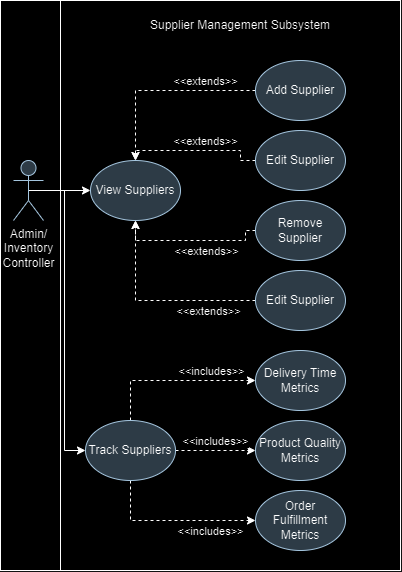

The diagram above was exported from draw.io. Its source (the exported page's mxGraphModel, read from the mxfile embedded in the PNG):
<mxGraphModel dx="1100" dy="533" grid="1" gridSize="10" guides="1" tooltips="1" connect="1" arrows="1" fold="1" page="1" pageScale="1" pageWidth="850" pageHeight="1100" math="0" shadow="0">
  <root>
    <mxCell id="0" />
    <mxCell id="1" parent="0" />
    <mxCell id="2" value="" style="rounded=0;whiteSpace=wrap;html=1;fillColor=#FFFFFF;" vertex="1" parent="1">
      <mxGeometry x="180" y="3710" width="400" height="570" as="geometry" />
    </mxCell>
    <mxCell id="3" value="" style="rounded=0;whiteSpace=wrap;html=1;movable=1;resizable=1;rotatable=1;deletable=1;editable=1;locked=0;connectable=1;" vertex="1" parent="1">
      <mxGeometry x="240" y="3710" width="340" height="570" as="geometry" />
    </mxCell>
    <mxCell id="4" style="edgeStyle=orthogonalEdgeStyle;rounded=0;orthogonalLoop=1;jettySize=auto;html=1;exitX=0.5;exitY=0.5;exitDx=0;exitDy=0;exitPerimeter=0;entryX=0;entryY=0.5;entryDx=0;entryDy=0;" edge="1" source="6" target="8" parent="1">
      <mxGeometry relative="1" as="geometry" />
    </mxCell>
    <mxCell id="5" style="edgeStyle=orthogonalEdgeStyle;rounded=0;orthogonalLoop=1;jettySize=auto;html=1;exitX=0.5;exitY=0.5;exitDx=0;exitDy=0;exitPerimeter=0;entryX=0;entryY=0.5;entryDx=0;entryDy=0;" edge="1" source="6" target="27" parent="1">
      <mxGeometry relative="1" as="geometry" />
    </mxCell>
    <mxCell id="6" value="Admin/&lt;div&gt;Inventory&lt;/div&gt;&lt;div&gt;Controller&lt;/div&gt;" style="shape=umlActor;verticalLabelPosition=bottom;verticalAlign=top;html=1;outlineConnect=0;fillColor=#bac8d3;strokeColor=#23445d;" vertex="1" parent="1">
      <mxGeometry x="193" y="3870" width="30" height="60" as="geometry" />
    </mxCell>
    <mxCell id="7" value="Supplier Management Subsystem" style="text;html=1;align=center;verticalAlign=middle;whiteSpace=wrap;rounded=0;" vertex="1" parent="1">
      <mxGeometry x="290" y="3720" width="260" height="30" as="geometry" />
    </mxCell>
    <mxCell id="8" value="View Suppliers" style="ellipse;whiteSpace=wrap;html=1;fillColor=#bac8d3;strokeColor=#23445d;" vertex="1" parent="1">
      <mxGeometry x="270" y="3870" width="90" height="60" as="geometry" />
    </mxCell>
    <mxCell id="9" style="edgeStyle=orthogonalEdgeStyle;rounded=0;orthogonalLoop=1;jettySize=auto;html=1;entryX=0.5;entryY=0;entryDx=0;entryDy=0;dashed=1;" edge="1" source="11" target="8" parent="1">
      <mxGeometry relative="1" as="geometry" />
    </mxCell>
    <mxCell id="10" value="&amp;lt;&amp;lt;extends&amp;gt;&amp;gt;" style="edgeLabel;html=1;align=center;verticalAlign=middle;resizable=0;points=[];" vertex="1" connectable="0" parent="9">
      <mxGeometry x="-0.3544" relative="1" as="geometry">
        <mxPoint x="11" y="-10" as="offset" />
      </mxGeometry>
    </mxCell>
    <mxCell id="11" value="Add Supplier" style="ellipse;whiteSpace=wrap;html=1;fillColor=#bac8d3;strokeColor=#23445d;" vertex="1" parent="1">
      <mxGeometry x="435" y="3770" width="90" height="60" as="geometry" />
    </mxCell>
    <mxCell id="12" style="edgeStyle=orthogonalEdgeStyle;rounded=0;orthogonalLoop=1;jettySize=auto;html=1;entryX=0.5;entryY=1;entryDx=0;entryDy=0;dashed=1;exitX=0;exitY=0.5;exitDx=0;exitDy=0;" edge="1" source="14" target="8" parent="1">
      <mxGeometry relative="1" as="geometry">
        <Array as="points">
          <mxPoint x="425" y="3940" />
          <mxPoint x="425" y="3950" />
          <mxPoint x="315" y="3950" />
        </Array>
      </mxGeometry>
    </mxCell>
    <mxCell id="13" value="&amp;lt;&amp;lt;extends&amp;gt;&amp;gt;" style="edgeLabel;html=1;align=center;verticalAlign=middle;resizable=0;points=[];" vertex="1" connectable="0" parent="12">
      <mxGeometry x="0.125" y="-4" relative="1" as="geometry">
        <mxPoint x="25" y="14" as="offset" />
      </mxGeometry>
    </mxCell>
    <mxCell id="14" value="Remove Supplier" style="ellipse;whiteSpace=wrap;html=1;fillColor=#bac8d3;strokeColor=#23445d;" vertex="1" parent="1">
      <mxGeometry x="435" y="3910" width="90" height="60" as="geometry" />
    </mxCell>
    <mxCell id="15" style="edgeStyle=orthogonalEdgeStyle;rounded=0;orthogonalLoop=1;jettySize=auto;html=1;exitX=0;exitY=0.5;exitDx=0;exitDy=0;entryX=0.5;entryY=1;entryDx=0;entryDy=0;dashed=1;" edge="1" source="17" target="8" parent="1">
      <mxGeometry relative="1" as="geometry" />
    </mxCell>
    <mxCell id="16" value="&amp;lt;&amp;lt;extends&amp;gt;&amp;gt;" style="edgeLabel;html=1;align=center;verticalAlign=middle;resizable=0;points=[];" vertex="1" connectable="0" parent="15">
      <mxGeometry x="-0.3833" y="3" relative="1" as="geometry">
        <mxPoint x="14" y="7" as="offset" />
      </mxGeometry>
    </mxCell>
    <mxCell id="17" value="Edit Supplier" style="ellipse;whiteSpace=wrap;html=1;fillColor=#bac8d3;strokeColor=#23445d;" vertex="1" parent="1">
      <mxGeometry x="435" y="3980" width="90" height="60" as="geometry" />
    </mxCell>
    <mxCell id="18" style="edgeStyle=orthogonalEdgeStyle;rounded=0;orthogonalLoop=1;jettySize=auto;html=1;entryX=0.5;entryY=0;entryDx=0;entryDy=0;dashed=1;" edge="1" source="20" target="8" parent="1">
      <mxGeometry relative="1" as="geometry">
        <Array as="points">
          <mxPoint x="420" y="3870" />
          <mxPoint x="420" y="3860" />
          <mxPoint x="315" y="3860" />
        </Array>
      </mxGeometry>
    </mxCell>
    <mxCell id="19" value="&amp;lt;&amp;lt;extends&amp;gt;&amp;gt;" style="edgeLabel;html=1;align=center;verticalAlign=middle;resizable=0;points=[];" vertex="1" connectable="0" parent="18">
      <mxGeometry x="-0.2403" y="2" relative="1" as="geometry">
        <mxPoint x="-7" y="-12" as="offset" />
      </mxGeometry>
    </mxCell>
    <mxCell id="20" value="Edit Supplier" style="ellipse;whiteSpace=wrap;html=1;fillColor=#bac8d3;strokeColor=#23445d;" vertex="1" parent="1">
      <mxGeometry x="435" y="3840" width="90" height="60" as="geometry" />
    </mxCell>
    <mxCell id="21" style="edgeStyle=orthogonalEdgeStyle;rounded=0;orthogonalLoop=1;jettySize=auto;html=1;exitX=0.5;exitY=0;exitDx=0;exitDy=0;entryX=0;entryY=0.5;entryDx=0;entryDy=0;dashed=1;" edge="1" source="27" target="28" parent="1">
      <mxGeometry relative="1" as="geometry" />
    </mxCell>
    <mxCell id="22" value="&amp;lt;&amp;lt;includes&amp;gt;&amp;gt;" style="edgeLabel;html=1;align=center;verticalAlign=middle;resizable=0;points=[];" vertex="1" connectable="0" parent="21">
      <mxGeometry x="0.3004" relative="1" as="geometry">
        <mxPoint x="13" y="-10" as="offset" />
      </mxGeometry>
    </mxCell>
    <mxCell id="23" style="edgeStyle=orthogonalEdgeStyle;rounded=0;orthogonalLoop=1;jettySize=auto;html=1;entryX=0;entryY=0.5;entryDx=0;entryDy=0;dashed=1;" edge="1" source="27" target="29" parent="1">
      <mxGeometry relative="1" as="geometry" />
    </mxCell>
    <mxCell id="24" value="&amp;lt;&amp;lt;includes&amp;gt;&amp;gt;" style="edgeLabel;html=1;align=center;verticalAlign=middle;resizable=0;points=[];" vertex="1" connectable="0" parent="23">
      <mxGeometry x="0.0929" y="6" relative="1" as="geometry">
        <mxPoint x="-4" y="-4" as="offset" />
      </mxGeometry>
    </mxCell>
    <mxCell id="25" style="edgeStyle=orthogonalEdgeStyle;rounded=0;orthogonalLoop=1;jettySize=auto;html=1;entryX=0;entryY=0.5;entryDx=0;entryDy=0;exitX=0.5;exitY=1;exitDx=0;exitDy=0;dashed=1;" edge="1" source="27" target="30" parent="1">
      <mxGeometry relative="1" as="geometry" />
    </mxCell>
    <mxCell id="26" value="&amp;lt;&amp;lt;includes&amp;gt;&amp;gt;" style="edgeLabel;html=1;align=center;verticalAlign=middle;resizable=0;points=[];" vertex="1" connectable="0" parent="25">
      <mxGeometry x="0.439" y="3" relative="1" as="geometry">
        <mxPoint x="1" y="13" as="offset" />
      </mxGeometry>
    </mxCell>
    <mxCell id="27" value="Track Suppliers" style="ellipse;whiteSpace=wrap;html=1;fillColor=#bac8d3;strokeColor=#23445d;" vertex="1" parent="1">
      <mxGeometry x="265" y="4130" width="90" height="60" as="geometry" />
    </mxCell>
    <mxCell id="28" value="Delivery Time Metrics" style="ellipse;whiteSpace=wrap;html=1;fillColor=#bac8d3;strokeColor=#23445d;" vertex="1" parent="1">
      <mxGeometry x="435" y="4060" width="90" height="60" as="geometry" />
    </mxCell>
    <mxCell id="29" value="Product Quality Metrics" style="ellipse;whiteSpace=wrap;html=1;fillColor=#bac8d3;strokeColor=#23445d;" vertex="1" parent="1">
      <mxGeometry x="435" y="4130" width="90" height="60" as="geometry" />
    </mxCell>
    <mxCell id="30" value="Order Fulfillment Metrics" style="ellipse;whiteSpace=wrap;html=1;fillColor=#bac8d3;strokeColor=#23445d;" vertex="1" parent="1">
      <mxGeometry x="435" y="4200" width="90" height="60" as="geometry" />
    </mxCell>
  </root>
</mxGraphModel>